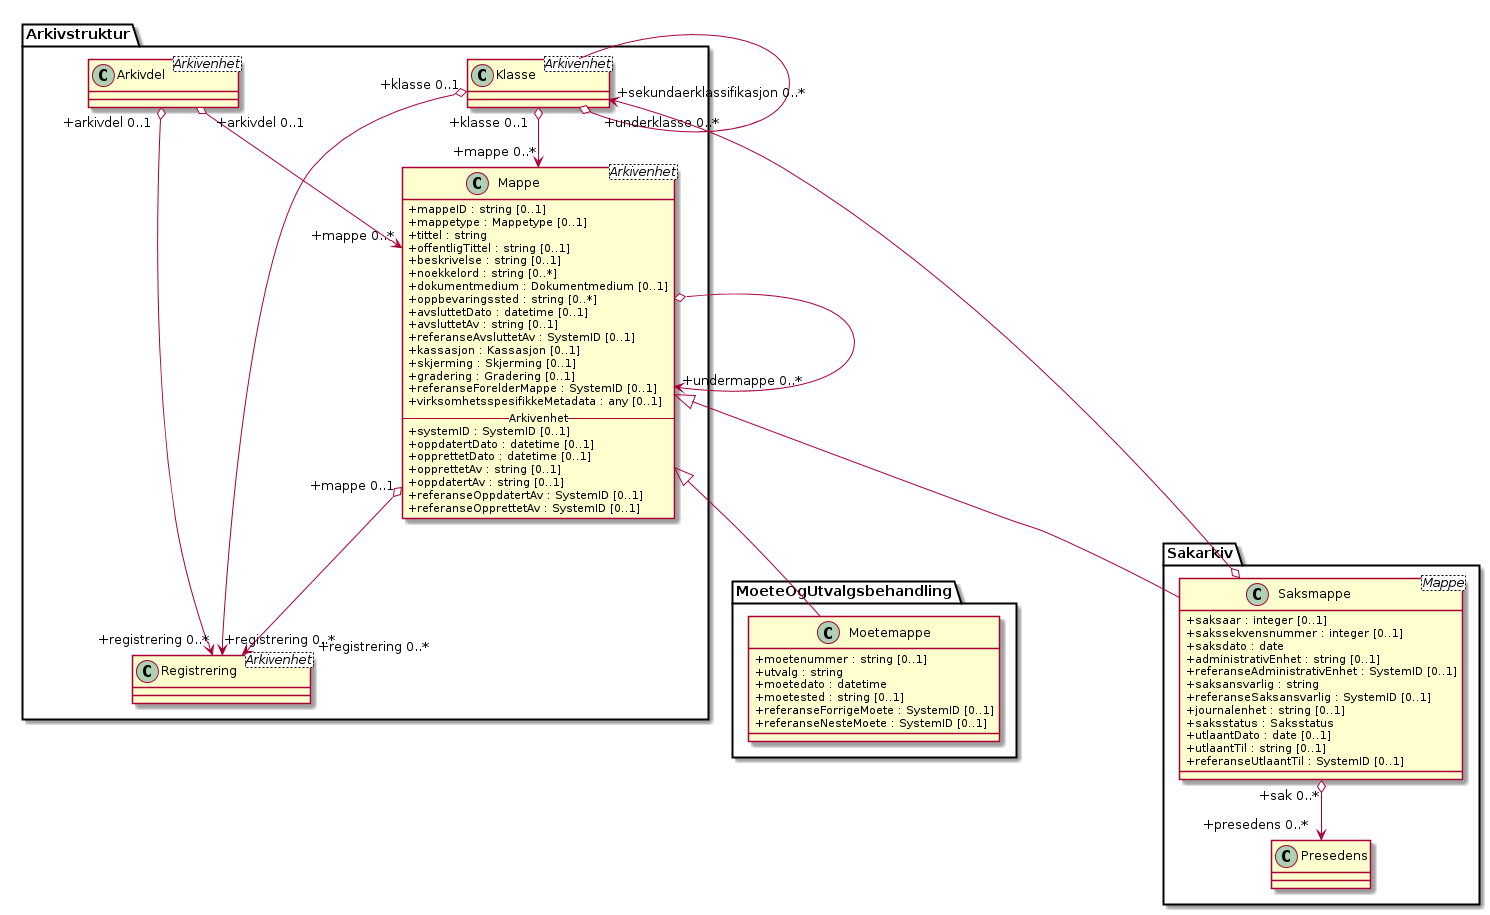

The diagram above was rendered by PlantUML. Its source (embedded in the PNG):
@startuml
skinparam classAttributeIconSize 0
skinparam nodesep 180

class Arkivstruktur.Klasse <Arkivenhet>
class Arkivstruktur.Arkivdel <Arkivenhet>
class Sakarkiv.Saksmappe <Mappe> {
  +saksaar : integer [0..1]
  +sakssekvensnummer : integer [0..1]
  +saksdato : date
  +administrativEnhet : string [0..1]
  +referanseAdministrativEnhet : SystemID [0..1]
  +saksansvarlig : string
  +referanseSaksansvarlig : SystemID [0..1]
  +journalenhet : string [0..1]
  +saksstatus : Saksstatus
  +utlaantDato : date [0..1]
  +utlaantTil : string [0..1]
  +referanseUtlaantTil : SystemID [0..1]
}
class Arkivstruktur.Mappe <Arkivenhet> {
  +mappeID : string [0..1]
  +mappetype : Mappetype [0..1]
  +tittel : string
  +offentligTittel : string [0..1]
  +beskrivelse : string [0..1]
  +noekkelord : string [0..*]
  +dokumentmedium : Dokumentmedium [0..1]
  +oppbevaringssted : string [0..*]
  +avsluttetDato : datetime [0..1]
  +avsluttetAv : string [0..1]
  +referanseAvsluttetAv : SystemID [0..1]
  +kassasjon : Kassasjon [0..1]
  +skjerming : Skjerming [0..1]
  +gradering : Gradering [0..1]
  +referanseForelderMappe : SystemID [0..1]
  +virksomhetsspesifikkeMetadata : any [0..1]

  --Arkivenhet--
  +systemID : SystemID [0..1]
  +oppdatertDato : datetime [0..1]
  +opprettetDato : datetime [0..1]
  +opprettetAv : string [0..1]
  +oppdatertAv : string [0..1]
  +referanseOppdatertAv : SystemID [0..1]
  +referanseOpprettetAv : SystemID [0..1]
}
class Sakarkiv.Presedens
class Arkivstruktur.Registrering <Arkivenhet>
class MoeteOgUtvalgsbehandling.Moetemappe {
  +moetenummer : string [0..1]
  +utvalg : string
  +moetedato : datetime
  +moetested : string [0..1]
  +referanseForrigeMoete : SystemID [0..1]
  +referanseNesteMoete : SystemID [0..1]
}

Arkivstruktur.Arkivdel "+arkivdel 0..1" o--> "+registrering 0..*" Arkivstruktur.Registrering
Arkivstruktur.Klasse --o "+underklasse 0..*" Arkivstruktur.Klasse
Arkivstruktur.Klasse "+klasse 0..1" o--> "+registrering 0..*" Arkivstruktur.Registrering
Arkivstruktur.Arkivdel "+arkivdel 0..1" o--> "+mappe 0..*" Arkivstruktur.Mappe
Arkivstruktur.Klasse "+klasse 0..1" o--> "+mappe 0..*" Arkivstruktur.Mappe
Arkivstruktur.Klasse "+sekundaerklassifikasjon 0..*" <--o Sakarkiv.Saksmappe
Arkivstruktur.Mappe o--> "+undermappe 0..*" Arkivstruktur.Mappe
Arkivstruktur.Mappe "+mappe 0..1" o--> "+registrering 0..*" Arkivstruktur.Registrering
Sakarkiv.Saksmappe "+sak 0..*" o--> "+presedens 0..*" Sakarkiv.Presedens
Arkivstruktur.Mappe <|-- Sakarkiv.Saksmappe
Arkivstruktur.Mappe <|-- MoeteOgUtvalgsbehandling.Moetemappe

@enduml